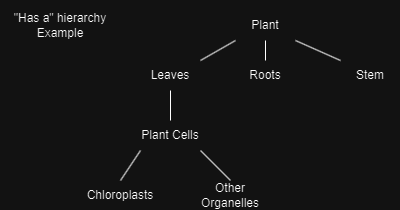

The diagram above was exported from draw.io. Its source (the exported page's mxGraphModel, read from the mxfile embedded in the PNG):
<mxGraphModel dx="780" dy="444" grid="1" gridSize="10" guides="1" tooltips="1" connect="1" arrows="1" fold="1" page="1" pageScale="1" pageWidth="850" pageHeight="1100" math="0" shadow="0">
  <root>
    <mxCell id="0" />
    <mxCell id="1" parent="0" />
    <mxCell id="BqmDUFY_o_EuVMiYffIQ-45" style="rounded=0;orthogonalLoop=1;jettySize=auto;html=1;exitX=0.5;exitY=1;exitDx=0;exitDy=0;entryX=0.5;entryY=0;entryDx=0;entryDy=0;endArrow=none;endFill=0;" parent="1" source="BqmDUFY_o_EuVMiYffIQ-34" target="BqmDUFY_o_EuVMiYffIQ-39" edge="1">
      <mxGeometry relative="1" as="geometry" />
    </mxCell>
    <mxCell id="BqmDUFY_o_EuVMiYffIQ-34" value="Leaves" style="text;html=1;align=center;verticalAlign=middle;whiteSpace=wrap;rounded=0;" parent="1" vertex="1">
      <mxGeometry x="310" y="90" width="60" height="30" as="geometry" />
    </mxCell>
    <mxCell id="BqmDUFY_o_EuVMiYffIQ-42" style="edgeStyle=orthogonalEdgeStyle;rounded=0;orthogonalLoop=1;jettySize=auto;html=1;exitX=0.5;exitY=1;exitDx=0;exitDy=0;entryX=0.5;entryY=0;entryDx=0;entryDy=0;endArrow=none;endFill=0;" parent="1" source="BqmDUFY_o_EuVMiYffIQ-35" target="BqmDUFY_o_EuVMiYffIQ-36" edge="1">
      <mxGeometry relative="1" as="geometry" />
    </mxCell>
    <mxCell id="BqmDUFY_o_EuVMiYffIQ-43" style="rounded=0;orthogonalLoop=1;jettySize=auto;html=1;exitX=0;exitY=1;exitDx=0;exitDy=0;entryX=1;entryY=0;entryDx=0;entryDy=0;endArrow=none;endFill=0;" parent="1" source="BqmDUFY_o_EuVMiYffIQ-35" target="BqmDUFY_o_EuVMiYffIQ-34" edge="1">
      <mxGeometry relative="1" as="geometry" />
    </mxCell>
    <mxCell id="BqmDUFY_o_EuVMiYffIQ-44" style="rounded=0;orthogonalLoop=1;jettySize=auto;html=1;exitX=1;exitY=1;exitDx=0;exitDy=0;entryX=0;entryY=0;entryDx=0;entryDy=0;endArrow=none;endFill=0;" parent="1" source="BqmDUFY_o_EuVMiYffIQ-35" target="BqmDUFY_o_EuVMiYffIQ-37" edge="1">
      <mxGeometry relative="1" as="geometry" />
    </mxCell>
    <mxCell id="BqmDUFY_o_EuVMiYffIQ-35" value="Plant" style="text;html=1;align=center;verticalAlign=middle;whiteSpace=wrap;rounded=0;" parent="1" vertex="1">
      <mxGeometry x="405" y="40" width="60" height="30" as="geometry" />
    </mxCell>
    <mxCell id="BqmDUFY_o_EuVMiYffIQ-36" value="Roots" style="text;html=1;align=center;verticalAlign=middle;whiteSpace=wrap;rounded=0;" parent="1" vertex="1">
      <mxGeometry x="405" y="90" width="60" height="30" as="geometry" />
    </mxCell>
    <mxCell id="BqmDUFY_o_EuVMiYffIQ-37" value="Stem" style="text;html=1;align=center;verticalAlign=middle;whiteSpace=wrap;rounded=0;" parent="1" vertex="1">
      <mxGeometry x="510" y="90" width="60" height="30" as="geometry" />
    </mxCell>
    <mxCell id="BqmDUFY_o_EuVMiYffIQ-46" style="rounded=0;orthogonalLoop=1;jettySize=auto;html=1;exitX=0;exitY=1;exitDx=0;exitDy=0;entryX=0.5;entryY=0;entryDx=0;entryDy=0;endArrow=none;endFill=0;" parent="1" source="BqmDUFY_o_EuVMiYffIQ-39" target="BqmDUFY_o_EuVMiYffIQ-40" edge="1">
      <mxGeometry relative="1" as="geometry" />
    </mxCell>
    <mxCell id="BqmDUFY_o_EuVMiYffIQ-47" style="rounded=0;orthogonalLoop=1;jettySize=auto;html=1;exitX=1;exitY=1;exitDx=0;exitDy=0;entryX=0.5;entryY=0;entryDx=0;entryDy=0;endArrow=none;endFill=0;" parent="1" source="BqmDUFY_o_EuVMiYffIQ-39" target="BqmDUFY_o_EuVMiYffIQ-41" edge="1">
      <mxGeometry relative="1" as="geometry" />
    </mxCell>
    <mxCell id="BqmDUFY_o_EuVMiYffIQ-39" value="Plant Cells" style="text;html=1;align=center;verticalAlign=middle;whiteSpace=wrap;rounded=0;" parent="1" vertex="1">
      <mxGeometry x="310" y="150" width="60" height="30" as="geometry" />
    </mxCell>
    <mxCell id="BqmDUFY_o_EuVMiYffIQ-40" value="Chloroplasts" style="text;html=1;align=center;verticalAlign=middle;whiteSpace=wrap;rounded=0;" parent="1" vertex="1">
      <mxGeometry x="260" y="210" width="60" height="30" as="geometry" />
    </mxCell>
    <mxCell id="BqmDUFY_o_EuVMiYffIQ-41" value="Other Organelles" style="text;html=1;align=center;verticalAlign=middle;whiteSpace=wrap;rounded=0;" parent="1" vertex="1">
      <mxGeometry x="370" y="210" width="60" height="30" as="geometry" />
    </mxCell>
    <mxCell id="BqmDUFY_o_EuVMiYffIQ-52" value="&quot;Has a&quot; hierarchy Example" style="text;html=1;align=center;verticalAlign=middle;whiteSpace=wrap;rounded=0;" parent="1" vertex="1">
      <mxGeometry x="170" y="30" width="120" height="50" as="geometry" />
    </mxCell>
  </root>
</mxGraphModel>